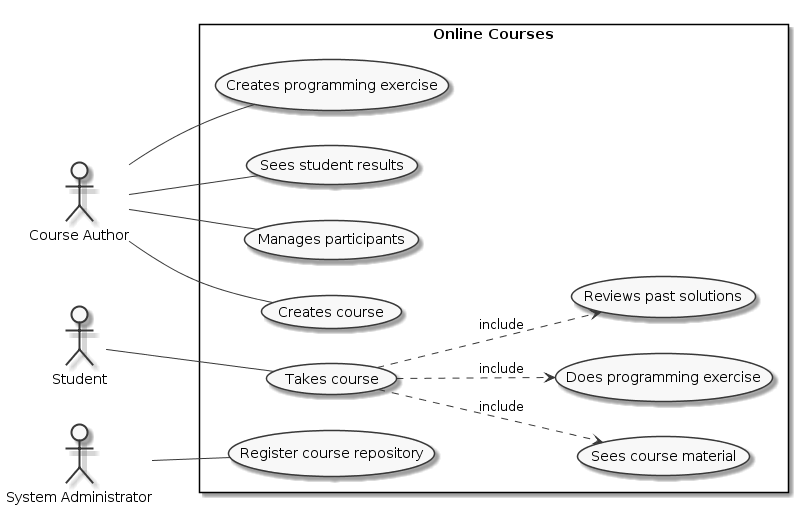

The diagram above was rendered by PlantUML. Its source (embedded in the PNG):
@startuml
skinparam monochrome true
skinparam componentStyle uml2

left to right direction

:Student: as S
:Course Author: as author
:System Administrator: as admin

rectangle "Online Courses" {

    admin -d- (Register course repository)

    S -d- (Takes course)
    (Takes course) .d.> (Sees course material) : include
    (Takes course) .d.> (Does programming exercise) : include
    (Takes course) .d.> (Reviews past solutions) : include

    author -d- (Creates course)
    author - (Creates programming exercise) 
    author - (Sees student results)
    author - (Manages participants)
    
}
@enduml